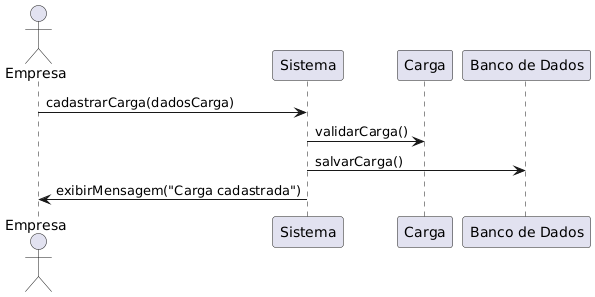

The diagram above was rendered by PlantUML. Its source (embedded in the PNG):
@startuml
actor Empresa
participant Sistema
participant Carga
participant "Banco de Dados" as BD

Empresa -> Sistema: cadastrarCarga(dadosCarga)
Sistema -> Carga: validarCarga()
Sistema -> BD: salvarCarga()
Sistema -> Empresa: exibirMensagem("Carga cadastrada")
@enduml